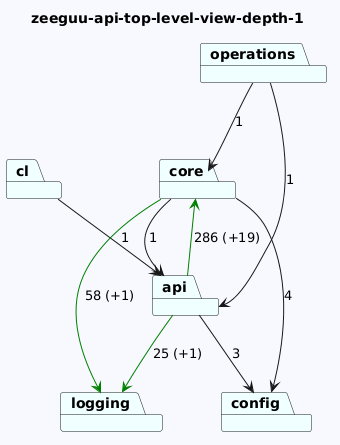

The diagram above was rendered by PlantUML. Its source (embedded in the PNG):
@startuml
skinparam backgroundColor GhostWhite
title zeeguu-api-top-level-view-depth-1
package "logging" #Azure
package "config" #Azure
package "cl" #Azure
package "core" #Azure
package "api" #Azure
package "operations" #Azure


"cl"-->"api"  : 1
"core"-->"logging" #Green : 58 (+1)
"core"-->"config"  : 4
"core"-->"api"  : 1
"api"-->"config"  : 3
"api"-->"logging" #Green : 25 (+1)
"api"-->"core" #Green : 286 (+19)
"operations"-->"api"  : 1
"operations"-->"core"  : 1
@enduml